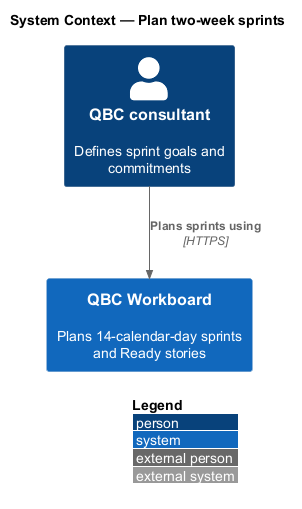

The diagram above was rendered by PlantUML. Its source (embedded in the PNG):
@startuml
!include <C4/C4_Context>
LAYOUT_WITH_LEGEND()
title System Context — Plan two-week sprints

Person(consultant, "QBC consultant", "Defines sprint goals and commitments")
System(workboard, "QBC Workboard", "Plans 14-calendar-day sprints and Ready stories")

Rel(consultant, workboard, "Plans sprints using", "HTTPS")
@enduml